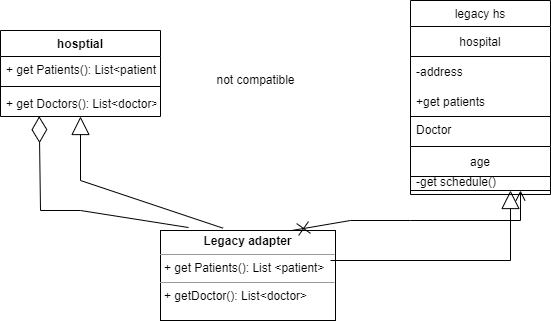

The diagram above was exported from draw.io. Its source (the exported page's mxGraphModel, read from the mxfile embedded in the PNG):
<mxGraphModel dx="782" dy="421" grid="1" gridSize="10" guides="1" tooltips="1" connect="1" arrows="1" fold="1" page="1" pageScale="1" pageWidth="850" pageHeight="1100" math="0" shadow="0">
  <root>
    <mxCell id="0" />
    <mxCell id="1" parent="0" />
    <mxCell id="3MIFPsnaAaFg3wF4uvDK-1" value="hosptial" style="swimlane;fontStyle=1;align=center;verticalAlign=top;childLayout=stackLayout;horizontal=1;startSize=26;horizontalStack=0;resizeParent=1;resizeParentMax=0;resizeLast=0;collapsible=1;marginBottom=0;" vertex="1" parent="1">
      <mxGeometry x="100" y="90" width="160" height="86" as="geometry" />
    </mxCell>
    <mxCell id="3MIFPsnaAaFg3wF4uvDK-2" value="+ get Patients(): List&lt;patient&gt; " style="text;strokeColor=none;fillColor=none;align=left;verticalAlign=top;spacingLeft=4;spacingRight=4;overflow=hidden;rotatable=0;points=[[0,0.5],[1,0.5]];portConstraint=eastwest;" vertex="1" parent="3MIFPsnaAaFg3wF4uvDK-1">
      <mxGeometry y="26" width="160" height="26" as="geometry" />
    </mxCell>
    <mxCell id="3MIFPsnaAaFg3wF4uvDK-3" value="" style="line;strokeWidth=1;fillColor=none;align=left;verticalAlign=middle;spacingTop=-1;spacingLeft=3;spacingRight=3;rotatable=0;labelPosition=right;points=[];portConstraint=eastwest;" vertex="1" parent="3MIFPsnaAaFg3wF4uvDK-1">
      <mxGeometry y="52" width="160" height="8" as="geometry" />
    </mxCell>
    <mxCell id="3MIFPsnaAaFg3wF4uvDK-4" value="+ get Doctors(): List&lt;doctor&gt;" style="text;strokeColor=none;fillColor=none;align=left;verticalAlign=top;spacingLeft=4;spacingRight=4;overflow=hidden;rotatable=0;points=[[0,0.5],[1,0.5]];portConstraint=eastwest;" vertex="1" parent="3MIFPsnaAaFg3wF4uvDK-1">
      <mxGeometry y="60" width="160" height="26" as="geometry" />
    </mxCell>
    <mxCell id="3MIFPsnaAaFg3wF4uvDK-11" value="legacy hs" style="swimlane;fontStyle=0;childLayout=stackLayout;horizontal=1;startSize=26;fillColor=none;horizontalStack=0;resizeParent=1;resizeParentMax=0;resizeLast=0;collapsible=1;marginBottom=0;" vertex="1" parent="1">
      <mxGeometry x="510" y="60" width="140" height="194" as="geometry" />
    </mxCell>
    <mxCell id="3MIFPsnaAaFg3wF4uvDK-15" value="hospital" style="swimlane;fontStyle=0;childLayout=stackLayout;horizontal=1;startSize=30;horizontalStack=0;resizeParent=1;resizeParentMax=0;resizeLast=0;collapsible=1;marginBottom=0;" vertex="1" parent="3MIFPsnaAaFg3wF4uvDK-11">
      <mxGeometry y="26" width="140" height="90" as="geometry" />
    </mxCell>
    <mxCell id="3MIFPsnaAaFg3wF4uvDK-16" value="-address" style="text;strokeColor=none;fillColor=none;align=left;verticalAlign=middle;spacingLeft=4;spacingRight=4;overflow=hidden;points=[[0,0.5],[1,0.5]];portConstraint=eastwest;rotatable=0;" vertex="1" parent="3MIFPsnaAaFg3wF4uvDK-15">
      <mxGeometry y="30" width="140" height="30" as="geometry" />
    </mxCell>
    <mxCell id="3MIFPsnaAaFg3wF4uvDK-17" value="+get patients" style="text;strokeColor=none;fillColor=none;align=left;verticalAlign=middle;spacingLeft=4;spacingRight=4;overflow=hidden;points=[[0,0.5],[1,0.5]];portConstraint=eastwest;rotatable=0;" vertex="1" parent="3MIFPsnaAaFg3wF4uvDK-15">
      <mxGeometry y="60" width="140" height="30" as="geometry" />
    </mxCell>
    <mxCell id="3MIFPsnaAaFg3wF4uvDK-12" value="Doctor" style="text;strokeColor=none;fillColor=none;align=left;verticalAlign=top;spacingLeft=4;spacingRight=4;overflow=hidden;rotatable=0;points=[[0,0.5],[1,0.5]];portConstraint=eastwest;" vertex="1" parent="3MIFPsnaAaFg3wF4uvDK-11">
      <mxGeometry y="116" width="140" height="26" as="geometry" />
    </mxCell>
    <mxCell id="3MIFPsnaAaFg3wF4uvDK-13" value="+ field: type" style="text;strokeColor=none;fillColor=none;align=left;verticalAlign=top;spacingLeft=4;spacingRight=4;overflow=hidden;rotatable=0;points=[[0,0.5],[1,0.5]];portConstraint=eastwest;" vertex="1" parent="3MIFPsnaAaFg3wF4uvDK-11">
      <mxGeometry y="142" width="140" height="26" as="geometry" />
    </mxCell>
    <mxCell id="3MIFPsnaAaFg3wF4uvDK-14" value="-get schedule()" style="text;strokeColor=none;fillColor=none;align=left;verticalAlign=top;spacingLeft=4;spacingRight=4;overflow=hidden;rotatable=0;points=[[0,0.5],[1,0.5]];portConstraint=eastwest;" vertex="1" parent="3MIFPsnaAaFg3wF4uvDK-11">
      <mxGeometry y="168" width="140" height="26" as="geometry" />
    </mxCell>
    <mxCell id="3MIFPsnaAaFg3wF4uvDK-19" value="age" style="swimlane;fontStyle=0;childLayout=stackLayout;horizontal=1;startSize=30;horizontalStack=0;resizeParent=1;resizeParentMax=0;resizeLast=0;collapsible=1;marginBottom=0;" vertex="1" parent="1">
      <mxGeometry x="510" y="206" width="140" height="44" as="geometry">
        <mxRectangle x="510" y="206" width="50" height="30" as="alternateBounds" />
      </mxGeometry>
    </mxCell>
    <mxCell id="3MIFPsnaAaFg3wF4uvDK-23" value="not compatible" style="text;html=1;align=center;verticalAlign=middle;resizable=0;points=[];autosize=1;strokeColor=none;fillColor=none;" vertex="1" parent="1">
      <mxGeometry x="310" y="130" width="90" height="20" as="geometry" />
    </mxCell>
    <mxCell id="3MIFPsnaAaFg3wF4uvDK-24" value="&lt;p style=&quot;margin:0px;margin-top:4px;text-align:center;&quot;&gt;&lt;b&gt;Legacy adapter&lt;/b&gt;&lt;/p&gt;&lt;hr size=&quot;1&quot;&gt;&lt;p style=&quot;margin:0px;margin-left:4px;&quot;&gt;+ get Patients(): List &amp;lt;patient&amp;gt;&lt;/p&gt;&lt;hr size=&quot;1&quot;&gt;&lt;p style=&quot;margin:0px;margin-left:4px;&quot;&gt;+ getDoctor(): List&amp;lt;doctor&amp;gt;&lt;/p&gt;" style="verticalAlign=top;align=left;overflow=fill;fontSize=12;fontFamily=Helvetica;html=1;" vertex="1" parent="1">
      <mxGeometry x="260" y="290" width="175" height="90" as="geometry" />
    </mxCell>
    <mxCell id="3MIFPsnaAaFg3wF4uvDK-25" value="" style="endArrow=diamondThin;endFill=0;endSize=24;html=1;rounded=0;entryX=0.242;entryY=0.987;entryDx=0;entryDy=0;entryPerimeter=0;" edge="1" parent="1" target="3MIFPsnaAaFg3wF4uvDK-4">
      <mxGeometry width="160" relative="1" as="geometry">
        <mxPoint x="140" y="270" as="sourcePoint" />
        <mxPoint x="300" y="260" as="targetPoint" />
      </mxGeometry>
    </mxCell>
    <mxCell id="3MIFPsnaAaFg3wF4uvDK-26" value="" style="endArrow=none;html=1;rounded=0;entryX=0.16;entryY=-0.033;entryDx=0;entryDy=0;entryPerimeter=0;" edge="1" parent="1" target="3MIFPsnaAaFg3wF4uvDK-24">
      <mxGeometry width="50" height="50" relative="1" as="geometry">
        <mxPoint x="140" y="270" as="sourcePoint" />
        <mxPoint x="270" y="270" as="targetPoint" />
        <Array as="points">
          <mxPoint x="180" y="270" />
        </Array>
      </mxGeometry>
    </mxCell>
    <mxCell id="3MIFPsnaAaFg3wF4uvDK-27" value="" style="endArrow=block;endSize=16;endFill=0;html=1;rounded=0;exitX=0.357;exitY=-0.026;exitDx=0;exitDy=0;exitPerimeter=0;" edge="1" parent="1" source="3MIFPsnaAaFg3wF4uvDK-24" target="3MIFPsnaAaFg3wF4uvDK-4">
      <mxGeometry width="160" relative="1" as="geometry">
        <mxPoint x="290" y="240" as="sourcePoint" />
        <mxPoint x="370" y="230" as="targetPoint" />
        <Array as="points">
          <mxPoint x="180" y="240" />
        </Array>
      </mxGeometry>
    </mxCell>
    <mxCell id="3MIFPsnaAaFg3wF4uvDK-28" value="" style="endArrow=open;startArrow=cross;endFill=0;startFill=0;endSize=8;startSize=10;html=1;rounded=0;exitX=0.75;exitY=0;exitDx=0;exitDy=0;" edge="1" parent="1" source="3MIFPsnaAaFg3wF4uvDK-24">
      <mxGeometry width="160" relative="1" as="geometry">
        <mxPoint x="350" y="250" as="sourcePoint" />
        <mxPoint x="620" y="250" as="targetPoint" />
        <Array as="points">
          <mxPoint x="450" y="280" />
          <mxPoint x="510" y="280" />
          <mxPoint x="620" y="280" />
        </Array>
      </mxGeometry>
    </mxCell>
    <mxCell id="3MIFPsnaAaFg3wF4uvDK-29" value="" style="endArrow=block;endSize=16;endFill=0;html=1;rounded=0;" edge="1" parent="1">
      <mxGeometry x="-0.0864" width="160" relative="1" as="geometry">
        <mxPoint x="430" y="320" as="sourcePoint" />
        <mxPoint x="610" y="250" as="targetPoint" />
        <Array as="points">
          <mxPoint x="610" y="320" />
        </Array>
        <mxPoint as="offset" />
      </mxGeometry>
    </mxCell>
  </root>
</mxGraphModel>